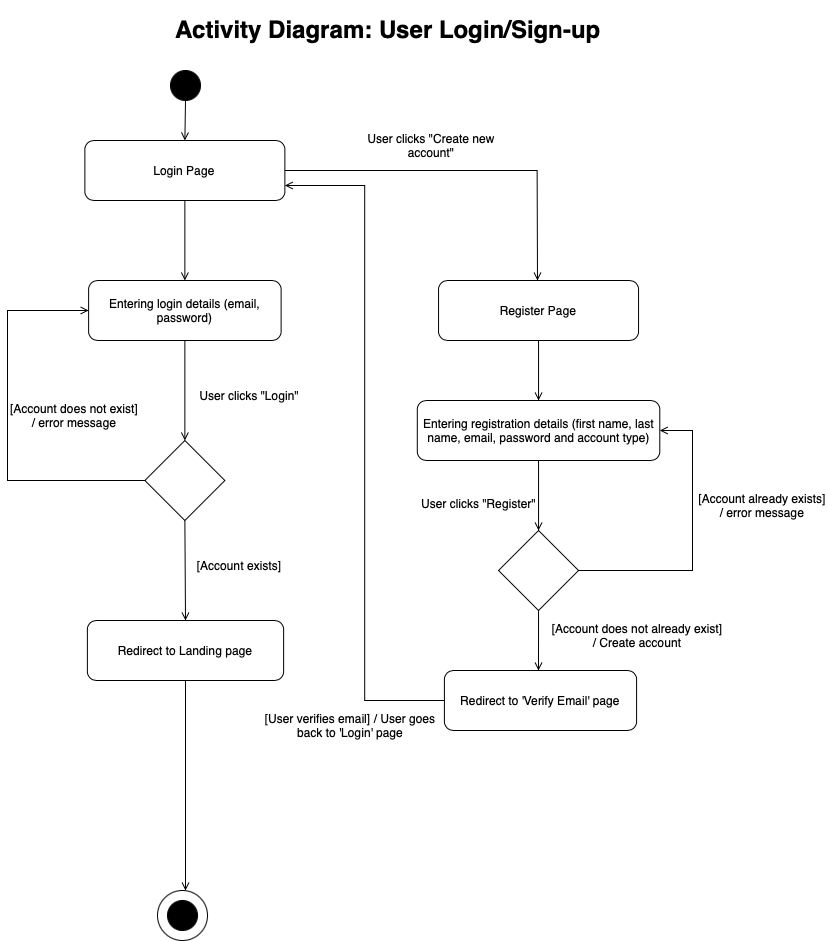

The diagram above was exported from draw.io. Its source (the exported page's mxGraphModel, read from the mxfile embedded in the PNG):
<mxGraphModel dx="954" dy="647" grid="1" gridSize="10" guides="1" tooltips="1" connect="1" arrows="1" fold="1" page="1" pageScale="1" pageWidth="850" pageHeight="1100" math="0" shadow="0">
  <root>
    <mxCell id="0" />
    <mxCell id="1" parent="0" />
    <mxCell id="HY5Z8d34fGZyeZAGQtSP-1" value="" style="ellipse;whiteSpace=wrap;html=1;aspect=fixed;fillColor=#000000;" parent="1" vertex="1">
      <mxGeometry x="193" y="80" width="30" height="30" as="geometry" />
    </mxCell>
    <mxCell id="HY5Z8d34fGZyeZAGQtSP-2" value="" style="endArrow=open;html=1;rounded=0;endFill=0;exitX=0.5;exitY=1;exitDx=0;exitDy=0;entryX=0.5;entryY=0;entryDx=0;entryDy=0;" parent="1" source="HY5Z8d34fGZyeZAGQtSP-1" target="-MbtFenn-OF-qx6dldm6-19" edge="1">
      <mxGeometry width="50" height="50" relative="1" as="geometry">
        <mxPoint x="142.39" y="390" as="sourcePoint" />
        <mxPoint x="209.25" y="160" as="targetPoint" />
      </mxGeometry>
    </mxCell>
    <mxCell id="HY5Z8d34fGZyeZAGQtSP-5" value="Register Page" style="rounded=1;whiteSpace=wrap;html=1;" parent="1" vertex="1">
      <mxGeometry x="461.04999999999995" y="290" width="200" height="60" as="geometry" />
    </mxCell>
    <mxCell id="HY5Z8d34fGZyeZAGQtSP-6" value="Entering registration details (first name, last name, email, password and account type)" style="rounded=1;whiteSpace=wrap;html=1;" parent="1" vertex="1">
      <mxGeometry x="439.8" y="410" width="242.5" height="60" as="geometry" />
    </mxCell>
    <mxCell id="HY5Z8d34fGZyeZAGQtSP-7" value="" style="endArrow=open;html=1;rounded=0;endFill=0;exitX=0.5;exitY=1;exitDx=0;exitDy=0;entryX=0.5;entryY=0;entryDx=0;entryDy=0;" parent="1" source="HY5Z8d34fGZyeZAGQtSP-6" target="HY5Z8d34fGZyeZAGQtSP-30" edge="1">
      <mxGeometry width="50" height="50" relative="1" as="geometry">
        <mxPoint x="765.4899999999999" y="645" as="sourcePoint" />
        <mxPoint x="559.87" y="660" as="targetPoint" />
      </mxGeometry>
    </mxCell>
    <mxCell id="HY5Z8d34fGZyeZAGQtSP-8" value="Redirect to 'Verify Email' page" style="rounded=1;whiteSpace=wrap;html=1;" parent="1" vertex="1">
      <mxGeometry x="466.91" y="680" width="192.18" height="60" as="geometry" />
    </mxCell>
    <mxCell id="HY5Z8d34fGZyeZAGQtSP-9" value="Entering login details (email, password)" style="rounded=1;whiteSpace=wrap;html=1;" parent="1" vertex="1">
      <mxGeometry x="111.12" y="290" width="192.5" height="60" as="geometry" />
    </mxCell>
    <mxCell id="HY5Z8d34fGZyeZAGQtSP-10" value="" style="endArrow=open;html=1;rounded=0;endFill=0;exitX=0.5;exitY=1;exitDx=0;exitDy=0;entryX=0.5;entryY=0;entryDx=0;entryDy=0;" parent="1" source="HY5Z8d34fGZyeZAGQtSP-9" target="HY5Z8d34fGZyeZAGQtSP-19" edge="1">
      <mxGeometry width="50" height="50" relative="1" as="geometry">
        <mxPoint x="207.49" y="410" as="sourcePoint" />
        <mxPoint x="207.99000000000012" y="500" as="targetPoint" />
      </mxGeometry>
    </mxCell>
    <mxCell id="HY5Z8d34fGZyeZAGQtSP-11" value="Redirect to Landing page" style="rounded=1;whiteSpace=wrap;html=1;" parent="1" vertex="1">
      <mxGeometry x="109.87" y="630" width="196.25" height="60" as="geometry" />
    </mxCell>
    <mxCell id="HY5Z8d34fGZyeZAGQtSP-12" value="&lt;h1&gt;Activity Diagram: User Login/Sign-up&lt;/h1&gt;&lt;div&gt;&lt;br&gt;&lt;/div&gt;" style="text;html=1;strokeColor=none;fillColor=none;spacing=5;spacingTop=-20;whiteSpace=wrap;overflow=hidden;rounded=0;" parent="1" vertex="1">
      <mxGeometry x="193" y="20" width="470" height="50" as="geometry" />
    </mxCell>
    <mxCell id="HY5Z8d34fGZyeZAGQtSP-13" value="" style="endArrow=open;html=1;rounded=0;endFill=0;exitX=0.5;exitY=1;exitDx=0;exitDy=0;" parent="1" source="HY5Z8d34fGZyeZAGQtSP-19" edge="1">
      <mxGeometry width="50" height="50" relative="1" as="geometry">
        <mxPoint x="208.59000000000015" y="603" as="sourcePoint" />
        <mxPoint x="208" y="630" as="targetPoint" />
      </mxGeometry>
    </mxCell>
    <mxCell id="HY5Z8d34fGZyeZAGQtSP-14" value="" style="endArrow=open;html=1;rounded=0;endFill=0;exitX=0;exitY=0.5;exitDx=0;exitDy=0;entryX=0;entryY=0.5;entryDx=0;entryDy=0;" parent="1" source="HY5Z8d34fGZyeZAGQtSP-19" target="HY5Z8d34fGZyeZAGQtSP-9" edge="1">
      <mxGeometry width="50" height="50" relative="1" as="geometry">
        <mxPoint x="127.9899999999999" y="540" as="sourcePoint" />
        <mxPoint x="239.87" y="170" as="targetPoint" />
        <Array as="points">
          <mxPoint x="30" y="490" />
          <mxPoint x="30" y="320" />
        </Array>
      </mxGeometry>
    </mxCell>
    <mxCell id="HY5Z8d34fGZyeZAGQtSP-17" value="" style="endArrow=open;html=1;rounded=0;endFill=0;exitX=1;exitY=0.5;exitDx=0;exitDy=0;" parent="1" source="-MbtFenn-OF-qx6dldm6-19" edge="1">
      <mxGeometry width="50" height="50" relative="1" as="geometry">
        <mxPoint x="419.24" y="220" as="sourcePoint" />
        <mxPoint x="560" y="290" as="targetPoint" />
        <Array as="points">
          <mxPoint x="559.63" y="180" />
        </Array>
      </mxGeometry>
    </mxCell>
    <mxCell id="HY5Z8d34fGZyeZAGQtSP-18" value="User clicks &quot;Create new account&quot;" style="text;html=1;strokeColor=none;fillColor=none;align=center;verticalAlign=middle;whiteSpace=wrap;rounded=0;" parent="1" vertex="1">
      <mxGeometry x="381.7" y="140" width="144.17" height="30" as="geometry" />
    </mxCell>
    <mxCell id="HY5Z8d34fGZyeZAGQtSP-19" value="" style="rhombus;whiteSpace=wrap;html=1;" parent="1" vertex="1">
      <mxGeometry x="167.37" y="450" width="80" height="80" as="geometry" />
    </mxCell>
    <mxCell id="HY5Z8d34fGZyeZAGQtSP-20" value="[Account exists]" style="text;html=1;strokeColor=none;fillColor=none;align=center;verticalAlign=middle;whiteSpace=wrap;rounded=0;" parent="1" vertex="1">
      <mxGeometry x="212.37" y="560" width="100" height="30" as="geometry" />
    </mxCell>
    <mxCell id="HY5Z8d34fGZyeZAGQtSP-21" value="[Account does not exist]&lt;br&gt;/ error message" style="text;html=1;strokeColor=none;fillColor=none;align=center;verticalAlign=middle;whiteSpace=wrap;rounded=0;" parent="1" vertex="1">
      <mxGeometry x="32.37" y="410" width="130" height="30" as="geometry" />
    </mxCell>
    <mxCell id="HY5Z8d34fGZyeZAGQtSP-22" value="" style="group" parent="1" connectable="0" vertex="1">
      <mxGeometry x="180" y="900" width="50" height="50" as="geometry" />
    </mxCell>
    <mxCell id="HY5Z8d34fGZyeZAGQtSP-23" value="" style="ellipse;whiteSpace=wrap;html=1;aspect=fixed;" parent="HY5Z8d34fGZyeZAGQtSP-22" vertex="1">
      <mxGeometry width="50" height="50" as="geometry" />
    </mxCell>
    <mxCell id="HY5Z8d34fGZyeZAGQtSP-24" value="" style="ellipse;whiteSpace=wrap;html=1;aspect=fixed;fillColor=#000000;" parent="HY5Z8d34fGZyeZAGQtSP-22" vertex="1">
      <mxGeometry x="10" y="10" width="30" height="30" as="geometry" />
    </mxCell>
    <mxCell id="HY5Z8d34fGZyeZAGQtSP-26" value="" style="endArrow=open;html=1;rounded=0;endFill=0;exitX=0.5;exitY=1;exitDx=0;exitDy=0;entryX=0.5;entryY=0;entryDx=0;entryDy=0;" parent="1" source="HY5Z8d34fGZyeZAGQtSP-5" target="HY5Z8d34fGZyeZAGQtSP-6" edge="1">
      <mxGeometry width="50" height="50" relative="1" as="geometry">
        <mxPoint x="775.87" y="655" as="sourcePoint" />
        <mxPoint x="636.87" y="714" as="targetPoint" />
      </mxGeometry>
    </mxCell>
    <mxCell id="HY5Z8d34fGZyeZAGQtSP-27" value="User clicks &quot;Register&quot;&amp;nbsp;" style="text;html=1;strokeColor=none;fillColor=none;align=center;verticalAlign=middle;whiteSpace=wrap;rounded=0;" parent="1" vertex="1">
      <mxGeometry x="437.59000000000003" y="495" width="130" height="35" as="geometry" />
    </mxCell>
    <mxCell id="HY5Z8d34fGZyeZAGQtSP-29" value="User clicks &quot;Login&quot;" style="text;html=1;strokeColor=none;fillColor=none;align=center;verticalAlign=middle;whiteSpace=wrap;rounded=0;" parent="1" vertex="1">
      <mxGeometry x="207.37" y="390" width="130" height="30" as="geometry" />
    </mxCell>
    <mxCell id="HY5Z8d34fGZyeZAGQtSP-30" value="" style="rhombus;whiteSpace=wrap;html=1;" parent="1" vertex="1">
      <mxGeometry x="521.05" y="540" width="80" height="80" as="geometry" />
    </mxCell>
    <mxCell id="HY5Z8d34fGZyeZAGQtSP-31" value="" style="endArrow=open;html=1;rounded=0;endFill=0;exitX=0.5;exitY=1;exitDx=0;exitDy=0;" parent="1" source="HY5Z8d34fGZyeZAGQtSP-30" edge="1">
      <mxGeometry width="50" height="50" relative="1" as="geometry">
        <mxPoint x="215.87" y="590" as="sourcePoint" />
        <mxPoint x="561" y="680" as="targetPoint" />
      </mxGeometry>
    </mxCell>
    <mxCell id="HY5Z8d34fGZyeZAGQtSP-32" value="[Account does not already exist]&lt;br&gt;/ Create account" style="text;html=1;strokeColor=none;fillColor=none;align=center;verticalAlign=middle;whiteSpace=wrap;rounded=0;" parent="1" vertex="1">
      <mxGeometry x="572.37" y="630" width="175.63" height="30" as="geometry" />
    </mxCell>
    <mxCell id="HY5Z8d34fGZyeZAGQtSP-33" value="" style="endArrow=open;html=1;rounded=0;endFill=0;exitX=1;exitY=0.5;exitDx=0;exitDy=0;entryX=1;entryY=0.5;entryDx=0;entryDy=0;" parent="1" source="HY5Z8d34fGZyeZAGQtSP-30" target="HY5Z8d34fGZyeZAGQtSP-6" edge="1">
      <mxGeometry width="50" height="50" relative="1" as="geometry">
        <mxPoint x="570.87" y="740" as="sourcePoint" />
        <mxPoint x="570.87" y="830" as="targetPoint" />
        <Array as="points">
          <mxPoint x="715" y="580" />
          <mxPoint x="715" y="440" />
        </Array>
      </mxGeometry>
    </mxCell>
    <mxCell id="HY5Z8d34fGZyeZAGQtSP-34" value="[Account already exists] &lt;br&gt;/ error message" style="text;html=1;strokeColor=none;fillColor=none;align=center;verticalAlign=middle;whiteSpace=wrap;rounded=0;" parent="1" vertex="1">
      <mxGeometry x="720" y="500" width="130" height="30" as="geometry" />
    </mxCell>
    <mxCell id="uU2d1-YalOzDqVyY22k8-7" value="" style="endArrow=open;html=1;rounded=0;endFill=0;exitX=0.5;exitY=1;exitDx=0;exitDy=0;" parent="1" source="HY5Z8d34fGZyeZAGQtSP-11" edge="1">
      <mxGeometry width="50" height="50" relative="1" as="geometry">
        <mxPoint x="573" y="870" as="sourcePoint" />
        <mxPoint x="208" y="900" as="targetPoint" />
        <Array as="points">
          <mxPoint x="208" y="810" />
        </Array>
      </mxGeometry>
    </mxCell>
    <mxCell id="uU2d1-YalOzDqVyY22k8-11" value="" style="endArrow=open;html=1;rounded=0;endFill=0;exitX=0;exitY=0.5;exitDx=0;exitDy=0;entryX=1;entryY=0.75;entryDx=0;entryDy=0;edgeStyle=orthogonalEdgeStyle;" parent="1" source="HY5Z8d34fGZyeZAGQtSP-8" target="-MbtFenn-OF-qx6dldm6-19" edge="1">
      <mxGeometry width="50" height="50" relative="1" as="geometry">
        <mxPoint x="573" y="760" as="sourcePoint" />
        <mxPoint x="573" y="810" as="targetPoint" />
      </mxGeometry>
    </mxCell>
    <mxCell id="-MbtFenn-OF-qx6dldm6-19" value="Login Page" style="rounded=1;whiteSpace=wrap;html=1;" parent="1" vertex="1">
      <mxGeometry x="107.36999999999995" y="150" width="200" height="60" as="geometry" />
    </mxCell>
    <mxCell id="-MbtFenn-OF-qx6dldm6-24" value="" style="endArrow=open;html=1;rounded=0;endFill=0;exitX=0.5;exitY=1;exitDx=0;exitDy=0;entryX=0.5;entryY=0;entryDx=0;entryDy=0;" parent="1" source="-MbtFenn-OF-qx6dldm6-19" target="HY5Z8d34fGZyeZAGQtSP-9" edge="1">
      <mxGeometry width="50" height="50" relative="1" as="geometry">
        <mxPoint x="217.63" y="120" as="sourcePoint" />
        <mxPoint x="217.63" y="170" as="targetPoint" />
      </mxGeometry>
    </mxCell>
    <mxCell id="OAunyTabaWxcc4rNgM4x-2" value="[User verifies email] / User goes back to 'Login' page" style="text;html=1;strokeColor=none;fillColor=none;align=center;verticalAlign=middle;whiteSpace=wrap;rounded=0;" vertex="1" parent="1">
      <mxGeometry x="285.42" y="720" width="175.63" height="30" as="geometry" />
    </mxCell>
  </root>
</mxGraphModel>